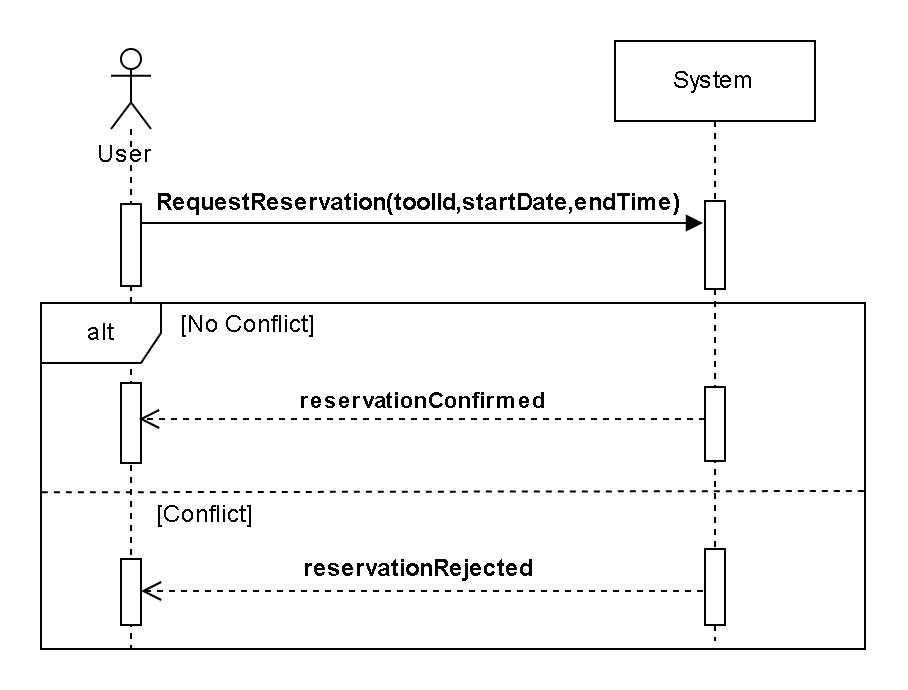

The diagram above was exported from draw.io. Its source (the exported page's mxGraphModel, read from the mxfile embedded in the PNG):
<mxGraphModel dx="637" dy="370" grid="0" gridSize="10" guides="1" tooltips="1" connect="1" arrows="1" fold="1" page="1" pageScale="1" pageWidth="827" pageHeight="1169" background="#ffffff" math="0" shadow="0">
  <root>
    <mxCell id="0" />
    <mxCell id="1" parent="0" />
    <mxCell id="MLmEvuWo8LFDYGeEjZo8-2" parent="1" style="shape=umlLifeline;perimeter=lifelinePerimeter;whiteSpace=wrap;html=1;container=1;dropTarget=0;collapsible=0;recursiveResize=0;outlineConnect=0;portConstraint=eastwest;newEdgeStyle={&quot;curved&quot;:0,&quot;rounded&quot;:0};participant=umlActor;" value="" vertex="1">
      <mxGeometry height="300" width="20" x="170" y="96" as="geometry" />
    </mxCell>
    <mxCell id="MLmEvuWo8LFDYGeEjZo8-16" parent="MLmEvuWo8LFDYGeEjZo8-2" style="html=1;points=[[0,0,0,0,5],[0,1,0,0,-5],[1,0,0,0,5],[1,1,0,0,-5]];perimeter=orthogonalPerimeter;outlineConnect=0;targetShapes=umlLifeline;portConstraint=eastwest;newEdgeStyle={&quot;curved&quot;:0,&quot;rounded&quot;:0};" value="" vertex="1">
      <mxGeometry height="41" width="10" x="5" y="77.5" as="geometry" />
    </mxCell>
    <mxCell id="MLmEvuWo8LFDYGeEjZo8-17" parent="MLmEvuWo8LFDYGeEjZo8-2" style="html=1;points=[[0,0,0,0,5],[0,1,0,0,-5],[1,0,0,0,5],[1,1,0,0,-5]];perimeter=orthogonalPerimeter;outlineConnect=0;targetShapes=umlLifeline;portConstraint=eastwest;newEdgeStyle={&quot;curved&quot;:0,&quot;rounded&quot;:0};" value="" vertex="1">
      <mxGeometry height="40" width="10" x="5" y="167" as="geometry" />
    </mxCell>
    <mxCell id="MLmEvuWo8LFDYGeEjZo8-19" parent="MLmEvuWo8LFDYGeEjZo8-2" style="html=1;points=[[0,0,0,0,5],[0,1,0,0,-5],[1,0,0,0,5],[1,1,0,0,-5]];perimeter=orthogonalPerimeter;outlineConnect=0;targetShapes=umlLifeline;portConstraint=eastwest;newEdgeStyle={&quot;curved&quot;:0,&quot;rounded&quot;:0};" value="" vertex="1">
      <mxGeometry height="33" width="10" x="5" y="255" as="geometry" />
    </mxCell>
    <mxCell id="MLmEvuWo8LFDYGeEjZo8-15" edge="1" parent="MLmEvuWo8LFDYGeEjZo8-2" source="MLmEvuWo8LFDYGeEjZo8-19" style="html=1;verticalAlign=bottom;endArrow=open;dashed=1;endSize=8;curved=0;rounded=0;" target="MLmEvuWo8LFDYGeEjZo8-2" value="">
      <mxGeometry relative="1" as="geometry">
        <mxPoint x="296" y="271" as="sourcePoint" />
        <mxPoint x="107.85483870967744" y="271" as="targetPoint" />
      </mxGeometry>
    </mxCell>
    <mxCell id="MLmEvuWo8LFDYGeEjZo8-3" parent="1" style="shape=umlLifeline;perimeter=lifelinePerimeter;whiteSpace=wrap;html=1;container=1;dropTarget=0;collapsible=0;recursiveResize=0;outlineConnect=0;portConstraint=eastwest;newEdgeStyle={&quot;curved&quot;:0,&quot;rounded&quot;:0};" value="System" vertex="1">
      <mxGeometry height="300" width="100" x="422" y="92" as="geometry" />
    </mxCell>
    <mxCell id="MLmEvuWo8LFDYGeEjZo8-4" parent="MLmEvuWo8LFDYGeEjZo8-3" style="html=1;points=[[0,0,0,0,5],[0,1,0,0,-5],[1,0,0,0,5],[1,1,0,0,-5]];perimeter=orthogonalPerimeter;outlineConnect=0;targetShapes=umlLifeline;portConstraint=eastwest;newEdgeStyle={&quot;curved&quot;:0,&quot;rounded&quot;:0};" value="" vertex="1">
      <mxGeometry height="44" width="10" x="45" y="80" as="geometry" />
    </mxCell>
    <mxCell id="MLmEvuWo8LFDYGeEjZo8-5" edge="1" parent="1" style="endArrow=block;endFill=1;html=1;edgeStyle=orthogonalEdgeStyle;align=left;verticalAlign=top;rounded=0;" value="">
      <mxGeometry relative="1" x="-1" as="geometry">
        <Array as="points">
          <mxPoint x="185" y="183" />
          <mxPoint x="185" y="183" />
        </Array>
        <mxPoint x="240.122641509434" y="183.0188679245283" as="sourcePoint" />
        <mxPoint x="466" y="183" as="targetPoint" />
      </mxGeometry>
    </mxCell>
    <mxCell id="MLmEvuWo8LFDYGeEjZo8-7" parent="1" style="text;html=1;whiteSpace=wrap;strokeColor=none;fillColor=none;align=center;verticalAlign=middle;rounded=0;" value="&lt;b&gt;RequestReservation(toolId,startDate,endTime)&lt;/b&gt;" vertex="1">
      <mxGeometry height="30" width="60" x="294" y="158" as="geometry" />
    </mxCell>
    <mxCell id="MLmEvuWo8LFDYGeEjZo8-8" parent="1" style="shape=umlFrame;whiteSpace=wrap;html=1;pointerEvents=0;" value="alt" vertex="1">
      <mxGeometry height="173" width="412" x="135" y="223" as="geometry" />
    </mxCell>
    <mxCell id="MLmEvuWo8LFDYGeEjZo8-9" edge="1" parent="1" style="endArrow=none;startArrow=none;endFill=0;startFill=0;endSize=8;html=1;verticalAlign=bottom;dashed=1;labelBackgroundColor=none;rounded=0;entryX=0.999;entryY=0.497;entryDx=0;entryDy=0;entryPerimeter=0;exitX=0.001;exitY=0.501;exitDx=0;exitDy=0;exitPerimeter=0;" value="">
      <mxGeometry relative="1" width="160" as="geometry">
        <mxPoint x="135.41200000000003" y="317.673" as="sourcePoint" />
        <mxPoint x="546.588" y="316.981" as="targetPoint" />
      </mxGeometry>
    </mxCell>
    <mxCell id="MLmEvuWo8LFDYGeEjZo8-10" parent="1" style="text;html=1;whiteSpace=wrap;strokeColor=none;fillColor=none;align=center;verticalAlign=middle;rounded=0;" value="[No Conflict]" vertex="1">
      <mxGeometry height="30" width="91" x="193" y="219" as="geometry" />
    </mxCell>
    <mxCell id="MLmEvuWo8LFDYGeEjZo8-11" edge="1" parent="1" source="MLmEvuWo8LFDYGeEjZo8-13" style="html=1;verticalAlign=bottom;endArrow=open;dashed=1;endSize=8;curved=0;rounded=0;" value="&lt;b&gt;reservationConfirmed&lt;/b&gt;">
      <mxGeometry relative="1" as="geometry">
        <mxPoint x="361.5" y="281" as="sourcePoint" />
        <mxPoint x="184" y="281" as="targetPoint" />
      </mxGeometry>
    </mxCell>
    <mxCell id="MLmEvuWo8LFDYGeEjZo8-12" parent="1" style="text;html=1;whiteSpace=wrap;strokeColor=none;fillColor=none;align=center;verticalAlign=middle;rounded=0;" value="[Conflict]" vertex="1">
      <mxGeometry height="30" width="68" x="183" y="314" as="geometry" />
    </mxCell>
    <mxCell id="MLmEvuWo8LFDYGeEjZo8-14" edge="1" parent="1" source="MLmEvuWo8LFDYGeEjZo8-3" style="html=1;verticalAlign=bottom;endArrow=open;dashed=1;endSize=8;curved=0;rounded=0;" target="MLmEvuWo8LFDYGeEjZo8-13" value="">
      <mxGeometry relative="1" as="geometry">
        <mxPoint x="472" y="281" as="sourcePoint" />
        <mxPoint x="181" y="281" as="targetPoint" />
      </mxGeometry>
    </mxCell>
    <mxCell id="MLmEvuWo8LFDYGeEjZo8-13" parent="1" style="html=1;points=[[0,0,0,0,5],[0,1,0,0,-5],[1,0,0,0,5],[1,1,0,0,-5]];perimeter=orthogonalPerimeter;outlineConnect=0;targetShapes=umlLifeline;portConstraint=eastwest;newEdgeStyle={&quot;curved&quot;:0,&quot;rounded&quot;:0};" value="" vertex="1">
      <mxGeometry height="37" width="10" x="467" y="265" as="geometry" />
    </mxCell>
    <mxCell id="MLmEvuWo8LFDYGeEjZo8-18" parent="1" style="html=1;points=[[0,0,0,0,5],[0,1,0,0,-5],[1,0,0,0,5],[1,1,0,0,-5]];perimeter=orthogonalPerimeter;outlineConnect=0;targetShapes=umlLifeline;portConstraint=eastwest;newEdgeStyle={&quot;curved&quot;:0,&quot;rounded&quot;:0};" value="" vertex="1">
      <mxGeometry height="38" width="10" x="467" y="346" as="geometry" />
    </mxCell>
    <mxCell id="MLmEvuWo8LFDYGeEjZo8-20" edge="1" parent="1" style="html=1;verticalAlign=bottom;endArrow=open;dashed=1;endSize=8;curved=0;rounded=0;" target="MLmEvuWo8LFDYGeEjZo8-19" value="">
      <mxGeometry relative="1" as="geometry">
        <mxPoint x="466" y="367" as="sourcePoint" />
        <mxPoint x="180" y="367" as="targetPoint" />
      </mxGeometry>
    </mxCell>
    <mxCell id="MLmEvuWo8LFDYGeEjZo8-21" parent="1" style="text;html=1;whiteSpace=wrap;strokeColor=none;fillColor=none;align=center;verticalAlign=middle;rounded=0;" value="&lt;b&gt;reservationRejected&lt;/b&gt;" vertex="1">
      <mxGeometry height="30" width="60" x="294" y="341" as="geometry" />
    </mxCell>
    <mxCell id="MLmEvuWo8LFDYGeEjZo8-22" parent="1" style="text;html=1;whiteSpace=wrap;strokeColor=none;fillColor=none;align=center;verticalAlign=middle;rounded=0;" value="User" vertex="1">
      <mxGeometry height="30" width="60" x="147" y="134" as="geometry" />
    </mxCell>
  </root>
</mxGraphModel>